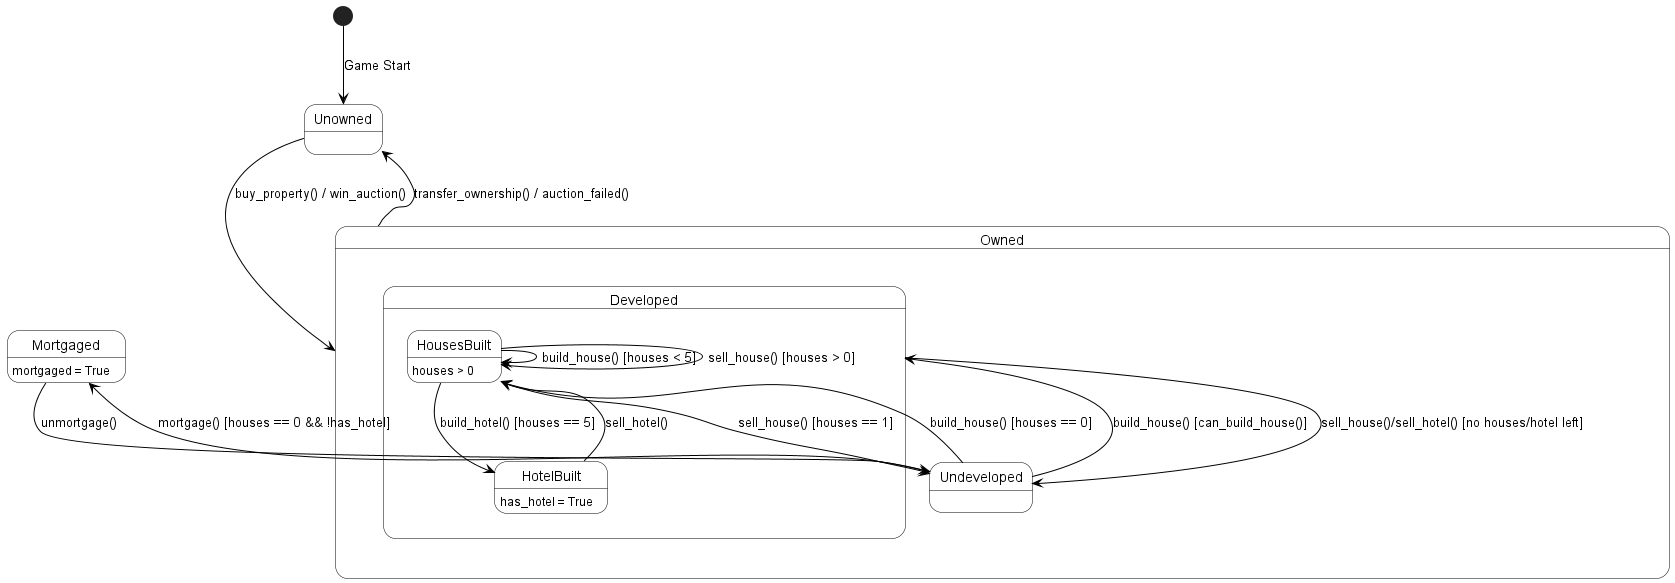

The diagram above was rendered by PlantUML. Its source (embedded in the PNG):
@startuml
skinparam state {
  BackgroundColor white
  BorderColor black
  ArrowColor black
}
skinparam note {
  BackgroundColor white
  BorderColor black
}

[*] --> Unowned : Game Start

state Owned {
  state Undeveloped
  state Developed {
     state HousesBuilt {
        HousesBuilt : houses > 0
     }
     state HotelBuilt {
        HotelBuilt : has_hotel = True
     }
     HousesBuilt --> HotelBuilt : build_hotel() [houses == 5]
     HotelBuilt --> HousesBuilt : sell_hotel()
     HousesBuilt -> HousesBuilt : build_house() [houses < 5]
     HousesBuilt -> HousesBuilt : sell_house() [houses > 0]
     Undeveloped --> HousesBuilt : build_house() [houses == 0]
     HousesBuilt --> Undeveloped : sell_house() [houses == 1]
  }
  Undeveloped --> Developed : build_house() [can_build_house()]
  Developed --> Undeveloped : sell_house()/sell_hotel() [no houses/hotel left]
}

state Mortgaged {
  Mortgaged : mortgaged = True
}

Unowned --> Owned : buy_property() / win_auction()
Owned --> Unowned : transfer_ownership() / auction_failed()
Owned.Undeveloped --> Mortgaged : mortgage() [houses == 0 && !has_hotel]
Mortgaged --> Owned.Undeveloped : unmortgage()
@enduml